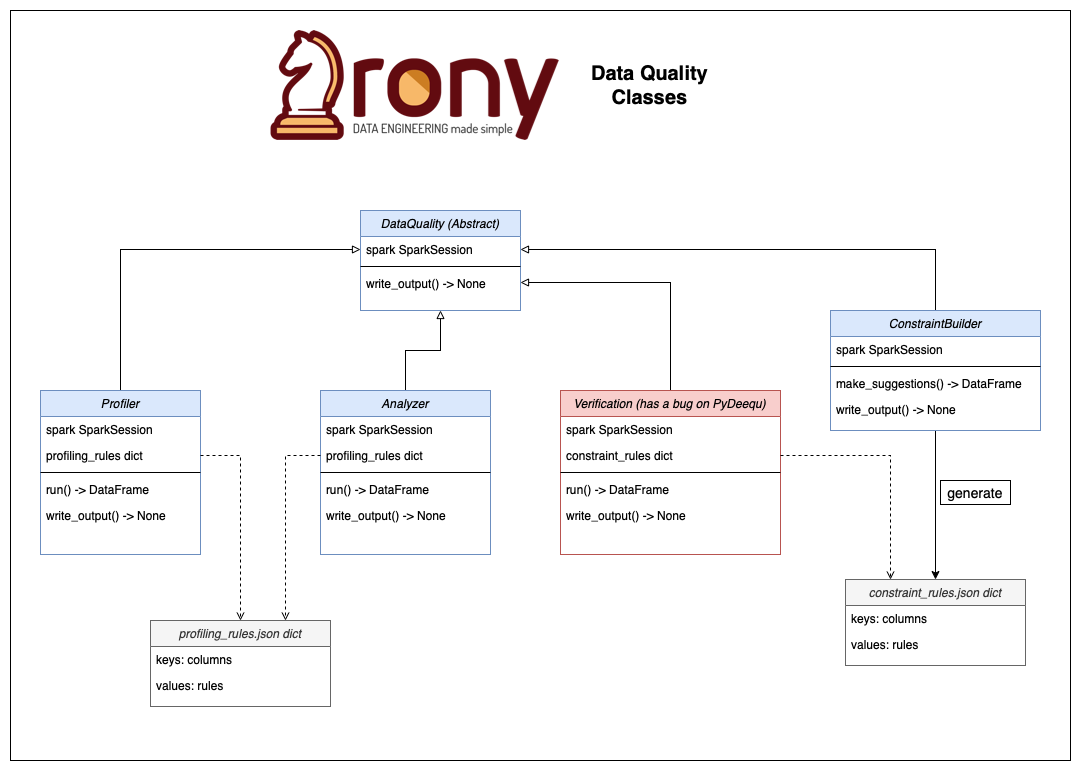

The diagram above was exported from draw.io. Its source (the exported page's mxGraphModel, read from the mxfile embedded in the PNG):
<mxGraphModel dx="1186" dy="823" grid="1" gridSize="10" guides="1" tooltips="1" connect="1" arrows="1" fold="1" page="1" pageScale="1" pageWidth="1169" pageHeight="827" math="0" shadow="0">
  <root>
    <mxCell id="WIyWlLk6GJQsqaUBKTNV-0" />
    <mxCell id="WIyWlLk6GJQsqaUBKTNV-1" parent="WIyWlLk6GJQsqaUBKTNV-0" />
    <mxCell id="7qvvzBhUS_ehddTjlUxv-10" value="" style="whiteSpace=wrap;html=1;fillColor=none;" parent="WIyWlLk6GJQsqaUBKTNV-1" vertex="1">
      <mxGeometry x="10" y="10" width="1060" height="750" as="geometry" />
    </mxCell>
    <mxCell id="7qvvzBhUS_ehddTjlUxv-67" value="generate" style="rounded=0;whiteSpace=wrap;html=1;fontSize=14;fillColor=none;" parent="WIyWlLk6GJQsqaUBKTNV-1" vertex="1">
      <mxGeometry x="940" y="480" width="70" height="24" as="geometry" />
    </mxCell>
    <mxCell id="7qvvzBhUS_ehddTjlUxv-11" value="&lt;font size=&quot;1&quot;&gt;&lt;b style=&quot;font-size: 20px&quot;&gt;Data Quality&lt;br&gt;Classes&lt;/b&gt;&lt;/font&gt;" style="text;html=1;strokeColor=none;fillColor=none;align=center;verticalAlign=middle;whiteSpace=wrap;rounded=0;" parent="WIyWlLk6GJQsqaUBKTNV-1" vertex="1">
      <mxGeometry x="558.89" y="55" width="181.11" height="60" as="geometry" />
    </mxCell>
    <mxCell id="7qvvzBhUS_ehddTjlUxv-18" value="DataQuality (Abstract)" style="swimlane;fontStyle=2;align=center;verticalAlign=top;childLayout=stackLayout;horizontal=1;startSize=26;horizontalStack=0;resizeParent=1;resizeLast=0;collapsible=1;marginBottom=0;rounded=0;shadow=0;strokeWidth=1;fillColor=#dae8fc;strokeColor=#6c8ebf;" parent="WIyWlLk6GJQsqaUBKTNV-1" vertex="1">
      <mxGeometry x="360" y="210" width="160" height="100" as="geometry">
        <mxRectangle x="230" y="140" width="160" height="26" as="alternateBounds" />
      </mxGeometry>
    </mxCell>
    <mxCell id="7qvvzBhUS_ehddTjlUxv-19" value="spark SparkSession" style="text;align=left;verticalAlign=top;spacingLeft=4;spacingRight=4;overflow=hidden;rotatable=0;points=[[0,0.5],[1,0.5]];portConstraint=eastwest;" parent="7qvvzBhUS_ehddTjlUxv-18" vertex="1">
      <mxGeometry y="26" width="160" height="26" as="geometry" />
    </mxCell>
    <mxCell id="7qvvzBhUS_ehddTjlUxv-21" value="" style="line;html=1;strokeWidth=1;align=left;verticalAlign=middle;spacingTop=-1;spacingLeft=3;spacingRight=3;rotatable=0;labelPosition=right;points=[];portConstraint=eastwest;" parent="7qvvzBhUS_ehddTjlUxv-18" vertex="1">
      <mxGeometry y="52" width="160" height="8" as="geometry" />
    </mxCell>
    <mxCell id="7qvvzBhUS_ehddTjlUxv-23" value="write_output() -&gt; None" style="text;align=left;verticalAlign=top;spacingLeft=4;spacingRight=4;overflow=hidden;rotatable=0;points=[[0,0.5],[1,0.5]];portConstraint=eastwest;" parent="7qvvzBhUS_ehddTjlUxv-18" vertex="1">
      <mxGeometry y="60" width="160" height="24" as="geometry" />
    </mxCell>
    <mxCell id="7qvvzBhUS_ehddTjlUxv-56" style="edgeStyle=orthogonalEdgeStyle;rounded=0;jumpSize=6;orthogonalLoop=1;jettySize=auto;html=1;entryX=0;entryY=0.5;entryDx=0;entryDy=0;fontSize=14;startArrow=none;startFill=0;endArrow=block;endFill=0;strokeWidth=1;" parent="WIyWlLk6GJQsqaUBKTNV-1" source="7qvvzBhUS_ehddTjlUxv-12" target="7qvvzBhUS_ehddTjlUxv-19" edge="1">
      <mxGeometry relative="1" as="geometry" />
    </mxCell>
    <mxCell id="7qvvzBhUS_ehddTjlUxv-12" value="Profiler" style="swimlane;fontStyle=2;align=center;verticalAlign=top;childLayout=stackLayout;horizontal=1;startSize=26;horizontalStack=0;resizeParent=1;resizeLast=0;collapsible=1;marginBottom=0;rounded=0;shadow=0;strokeWidth=1;fillColor=#dae8fc;strokeColor=#6c8ebf;" parent="WIyWlLk6GJQsqaUBKTNV-1" vertex="1">
      <mxGeometry x="40" y="390" width="160" height="164" as="geometry">
        <mxRectangle x="230" y="140" width="160" height="26" as="alternateBounds" />
      </mxGeometry>
    </mxCell>
    <mxCell id="7qvvzBhUS_ehddTjlUxv-13" value="spark SparkSession" style="text;align=left;verticalAlign=top;spacingLeft=4;spacingRight=4;overflow=hidden;rotatable=0;points=[[0,0.5],[1,0.5]];portConstraint=eastwest;" parent="7qvvzBhUS_ehddTjlUxv-12" vertex="1">
      <mxGeometry y="26" width="160" height="26" as="geometry" />
    </mxCell>
    <mxCell id="7qvvzBhUS_ehddTjlUxv-17" value="profiling_rules dict" style="text;align=left;verticalAlign=top;spacingLeft=4;spacingRight=4;overflow=hidden;rotatable=0;points=[[0,0.5],[1,0.5]];portConstraint=eastwest;" parent="7qvvzBhUS_ehddTjlUxv-12" vertex="1">
      <mxGeometry y="52" width="160" height="26" as="geometry" />
    </mxCell>
    <mxCell id="7qvvzBhUS_ehddTjlUxv-14" value="" style="line;html=1;strokeWidth=1;align=left;verticalAlign=middle;spacingTop=-1;spacingLeft=3;spacingRight=3;rotatable=0;labelPosition=right;points=[];portConstraint=eastwest;" parent="7qvvzBhUS_ehddTjlUxv-12" vertex="1">
      <mxGeometry y="78" width="160" height="8" as="geometry" />
    </mxCell>
    <mxCell id="7qvvzBhUS_ehddTjlUxv-29" value="run() -&gt; DataFrame" style="text;align=left;verticalAlign=top;spacingLeft=4;spacingRight=4;overflow=hidden;rotatable=0;points=[[0,0.5],[1,0.5]];portConstraint=eastwest;" parent="7qvvzBhUS_ehddTjlUxv-12" vertex="1">
      <mxGeometry y="86" width="160" height="26" as="geometry" />
    </mxCell>
    <mxCell id="7qvvzBhUS_ehddTjlUxv-16" value="write_output() -&gt; None" style="text;align=left;verticalAlign=top;spacingLeft=4;spacingRight=4;overflow=hidden;rotatable=0;points=[[0,0.5],[1,0.5]];portConstraint=eastwest;" parent="7qvvzBhUS_ehddTjlUxv-12" vertex="1">
      <mxGeometry y="112" width="160" height="26" as="geometry" />
    </mxCell>
    <mxCell id="7qvvzBhUS_ehddTjlUxv-57" style="edgeStyle=orthogonalEdgeStyle;rounded=0;jumpSize=6;orthogonalLoop=1;jettySize=auto;html=1;entryX=0.5;entryY=1;entryDx=0;entryDy=0;fontSize=14;startArrow=none;startFill=0;endArrow=block;endFill=0;strokeWidth=1;" parent="WIyWlLk6GJQsqaUBKTNV-1" source="7qvvzBhUS_ehddTjlUxv-30" target="7qvvzBhUS_ehddTjlUxv-18" edge="1">
      <mxGeometry relative="1" as="geometry" />
    </mxCell>
    <mxCell id="7qvvzBhUS_ehddTjlUxv-30" value="Analyzer" style="swimlane;fontStyle=2;align=center;verticalAlign=top;childLayout=stackLayout;horizontal=1;startSize=26;horizontalStack=0;resizeParent=1;resizeLast=0;collapsible=1;marginBottom=0;rounded=0;shadow=0;strokeWidth=1;fillColor=#dae8fc;strokeColor=#6c8ebf;" parent="WIyWlLk6GJQsqaUBKTNV-1" vertex="1">
      <mxGeometry x="320" y="390" width="170" height="164" as="geometry">
        <mxRectangle x="230" y="140" width="160" height="26" as="alternateBounds" />
      </mxGeometry>
    </mxCell>
    <mxCell id="7qvvzBhUS_ehddTjlUxv-31" value="spark SparkSession" style="text;align=left;verticalAlign=top;spacingLeft=4;spacingRight=4;overflow=hidden;rotatable=0;points=[[0,0.5],[1,0.5]];portConstraint=eastwest;" parent="7qvvzBhUS_ehddTjlUxv-30" vertex="1">
      <mxGeometry y="26" width="170" height="26" as="geometry" />
    </mxCell>
    <mxCell id="7qvvzBhUS_ehddTjlUxv-32" value="profiling_rules dict" style="text;align=left;verticalAlign=top;spacingLeft=4;spacingRight=4;overflow=hidden;rotatable=0;points=[[0,0.5],[1,0.5]];portConstraint=eastwest;" parent="7qvvzBhUS_ehddTjlUxv-30" vertex="1">
      <mxGeometry y="52" width="170" height="26" as="geometry" />
    </mxCell>
    <mxCell id="7qvvzBhUS_ehddTjlUxv-33" value="" style="line;html=1;strokeWidth=1;align=left;verticalAlign=middle;spacingTop=-1;spacingLeft=3;spacingRight=3;rotatable=0;labelPosition=right;points=[];portConstraint=eastwest;" parent="7qvvzBhUS_ehddTjlUxv-30" vertex="1">
      <mxGeometry y="78" width="170" height="8" as="geometry" />
    </mxCell>
    <mxCell id="7qvvzBhUS_ehddTjlUxv-35" value="run() -&gt; DataFrame" style="text;align=left;verticalAlign=top;spacingLeft=4;spacingRight=4;overflow=hidden;rotatable=0;points=[[0,0.5],[1,0.5]];portConstraint=eastwest;" parent="7qvvzBhUS_ehddTjlUxv-30" vertex="1">
      <mxGeometry y="86" width="170" height="26" as="geometry" />
    </mxCell>
    <mxCell id="7qvvzBhUS_ehddTjlUxv-36" value="write_output() -&gt; None" style="text;align=left;verticalAlign=top;spacingLeft=4;spacingRight=4;overflow=hidden;rotatable=0;points=[[0,0.5],[1,0.5]];portConstraint=eastwest;" parent="7qvvzBhUS_ehddTjlUxv-30" vertex="1">
      <mxGeometry y="112" width="170" height="26" as="geometry" />
    </mxCell>
    <mxCell id="7qvvzBhUS_ehddTjlUxv-55" style="edgeStyle=orthogonalEdgeStyle;rounded=0;jumpSize=6;orthogonalLoop=1;jettySize=auto;html=1;entryX=1;entryY=0.5;entryDx=0;entryDy=0;fontSize=14;startArrow=none;startFill=0;endArrow=block;endFill=0;strokeWidth=1;" parent="WIyWlLk6GJQsqaUBKTNV-1" source="7qvvzBhUS_ehddTjlUxv-39" target="7qvvzBhUS_ehddTjlUxv-19" edge="1">
      <mxGeometry relative="1" as="geometry" />
    </mxCell>
    <mxCell id="7qvvzBhUS_ehddTjlUxv-64" style="edgeStyle=orthogonalEdgeStyle;rounded=0;jumpSize=6;orthogonalLoop=1;jettySize=auto;html=1;fontSize=14;startArrow=none;startFill=0;endArrow=classic;endFill=1;strokeWidth=1;" parent="WIyWlLk6GJQsqaUBKTNV-1" source="7qvvzBhUS_ehddTjlUxv-39" target="7qvvzBhUS_ehddTjlUxv-58" edge="1">
      <mxGeometry relative="1" as="geometry" />
    </mxCell>
    <mxCell id="7qvvzBhUS_ehddTjlUxv-39" value="ConstraintBuilder" style="swimlane;fontStyle=2;align=center;verticalAlign=top;childLayout=stackLayout;horizontal=1;startSize=26;horizontalStack=0;resizeParent=1;resizeLast=0;collapsible=1;marginBottom=0;rounded=0;shadow=0;strokeWidth=1;fillColor=#dae8fc;strokeColor=#6c8ebf;" parent="WIyWlLk6GJQsqaUBKTNV-1" vertex="1">
      <mxGeometry x="830" y="310" width="210" height="120" as="geometry">
        <mxRectangle x="230" y="140" width="160" height="26" as="alternateBounds" />
      </mxGeometry>
    </mxCell>
    <mxCell id="7qvvzBhUS_ehddTjlUxv-40" value="spark SparkSession" style="text;align=left;verticalAlign=top;spacingLeft=4;spacingRight=4;overflow=hidden;rotatable=0;points=[[0,0.5],[1,0.5]];portConstraint=eastwest;" parent="7qvvzBhUS_ehddTjlUxv-39" vertex="1">
      <mxGeometry y="26" width="210" height="26" as="geometry" />
    </mxCell>
    <mxCell id="7qvvzBhUS_ehddTjlUxv-42" value="" style="line;html=1;strokeWidth=1;align=left;verticalAlign=middle;spacingTop=-1;spacingLeft=3;spacingRight=3;rotatable=0;labelPosition=right;points=[];portConstraint=eastwest;" parent="7qvvzBhUS_ehddTjlUxv-39" vertex="1">
      <mxGeometry y="52" width="210" height="8" as="geometry" />
    </mxCell>
    <mxCell id="7qvvzBhUS_ehddTjlUxv-44" value="make_suggestions() -&gt; DataFrame" style="text;align=left;verticalAlign=top;spacingLeft=4;spacingRight=4;overflow=hidden;rotatable=0;points=[[0,0.5],[1,0.5]];portConstraint=eastwest;" parent="7qvvzBhUS_ehddTjlUxv-39" vertex="1">
      <mxGeometry y="60" width="210" height="26" as="geometry" />
    </mxCell>
    <mxCell id="7qvvzBhUS_ehddTjlUxv-45" value="write_output() -&gt; None" style="text;align=left;verticalAlign=top;spacingLeft=4;spacingRight=4;overflow=hidden;rotatable=0;points=[[0,0.5],[1,0.5]];portConstraint=eastwest;" parent="7qvvzBhUS_ehddTjlUxv-39" vertex="1">
      <mxGeometry y="86" width="210" height="26" as="geometry" />
    </mxCell>
    <mxCell id="7qvvzBhUS_ehddTjlUxv-58" value="constraint_rules.json dict" style="swimlane;fontStyle=2;align=center;verticalAlign=top;childLayout=stackLayout;horizontal=1;startSize=26;horizontalStack=0;resizeParent=1;resizeLast=0;collapsible=1;marginBottom=0;rounded=0;shadow=0;strokeWidth=1;fillColor=#f5f5f5;fontColor=#333333;strokeColor=#666666;" parent="WIyWlLk6GJQsqaUBKTNV-1" vertex="1">
      <mxGeometry x="845" y="579" width="180" height="86" as="geometry">
        <mxRectangle x="230" y="140" width="160" height="26" as="alternateBounds" />
      </mxGeometry>
    </mxCell>
    <mxCell id="7qvvzBhUS_ehddTjlUxv-59" value="keys: columns" style="text;align=left;verticalAlign=top;spacingLeft=4;spacingRight=4;overflow=hidden;rotatable=0;points=[[0,0.5],[1,0.5]];portConstraint=eastwest;" parent="7qvvzBhUS_ehddTjlUxv-58" vertex="1">
      <mxGeometry y="26" width="180" height="26" as="geometry" />
    </mxCell>
    <mxCell id="7qvvzBhUS_ehddTjlUxv-60" value="values: rules" style="text;align=left;verticalAlign=top;spacingLeft=4;spacingRight=4;overflow=hidden;rotatable=0;points=[[0,0.5],[1,0.5]];portConstraint=eastwest;" parent="7qvvzBhUS_ehddTjlUxv-58" vertex="1">
      <mxGeometry y="52" width="180" height="26" as="geometry" />
    </mxCell>
    <mxCell id="NSRDTwcrWBqHwjDkJ_ok-0" value="profiling_rules.json dict" style="swimlane;fontStyle=2;align=center;verticalAlign=top;childLayout=stackLayout;horizontal=1;startSize=26;horizontalStack=0;resizeParent=1;resizeLast=0;collapsible=1;marginBottom=0;rounded=0;shadow=0;strokeWidth=1;fillColor=#f5f5f5;fontColor=#333333;strokeColor=#666666;" vertex="1" parent="WIyWlLk6GJQsqaUBKTNV-1">
      <mxGeometry x="150" y="620" width="180" height="86" as="geometry">
        <mxRectangle x="230" y="140" width="160" height="26" as="alternateBounds" />
      </mxGeometry>
    </mxCell>
    <mxCell id="NSRDTwcrWBqHwjDkJ_ok-1" value="keys: columns" style="text;align=left;verticalAlign=top;spacingLeft=4;spacingRight=4;overflow=hidden;rotatable=0;points=[[0,0.5],[1,0.5]];portConstraint=eastwest;" vertex="1" parent="NSRDTwcrWBqHwjDkJ_ok-0">
      <mxGeometry y="26" width="180" height="26" as="geometry" />
    </mxCell>
    <mxCell id="NSRDTwcrWBqHwjDkJ_ok-2" value="values: rules" style="text;align=left;verticalAlign=top;spacingLeft=4;spacingRight=4;overflow=hidden;rotatable=0;points=[[0,0.5],[1,0.5]];portConstraint=eastwest;" vertex="1" parent="NSRDTwcrWBqHwjDkJ_ok-0">
      <mxGeometry y="52" width="180" height="26" as="geometry" />
    </mxCell>
    <mxCell id="NSRDTwcrWBqHwjDkJ_ok-5" style="edgeStyle=orthogonalEdgeStyle;rounded=0;orthogonalLoop=1;jettySize=auto;html=1;dashed=1;endArrow=open;endFill=0;entryX=0.75;entryY=0;entryDx=0;entryDy=0;" edge="1" parent="WIyWlLk6GJQsqaUBKTNV-1" source="7qvvzBhUS_ehddTjlUxv-32" target="NSRDTwcrWBqHwjDkJ_ok-0">
      <mxGeometry relative="1" as="geometry" />
    </mxCell>
    <mxCell id="NSRDTwcrWBqHwjDkJ_ok-7" style="edgeStyle=orthogonalEdgeStyle;rounded=0;orthogonalLoop=1;jettySize=auto;html=1;entryX=0.5;entryY=0;entryDx=0;entryDy=0;dashed=1;endArrow=open;endFill=0;" edge="1" parent="WIyWlLk6GJQsqaUBKTNV-1" source="7qvvzBhUS_ehddTjlUxv-17" target="NSRDTwcrWBqHwjDkJ_ok-0">
      <mxGeometry relative="1" as="geometry" />
    </mxCell>
    <mxCell id="NSRDTwcrWBqHwjDkJ_ok-14" style="edgeStyle=orthogonalEdgeStyle;rounded=0;orthogonalLoop=1;jettySize=auto;html=1;entryX=1;entryY=0.5;entryDx=0;entryDy=0;endArrow=block;endFill=0;" edge="1" parent="WIyWlLk6GJQsqaUBKTNV-1" source="NSRDTwcrWBqHwjDkJ_ok-8" target="7qvvzBhUS_ehddTjlUxv-23">
      <mxGeometry relative="1" as="geometry" />
    </mxCell>
    <mxCell id="NSRDTwcrWBqHwjDkJ_ok-8" value="Verification (has a bug on PyDeequ)" style="swimlane;fontStyle=2;align=center;verticalAlign=top;childLayout=stackLayout;horizontal=1;startSize=26;horizontalStack=0;resizeParent=1;resizeLast=0;collapsible=1;marginBottom=0;rounded=0;shadow=0;strokeWidth=1;fillColor=#f8cecc;strokeColor=#b85450;" vertex="1" parent="WIyWlLk6GJQsqaUBKTNV-1">
      <mxGeometry x="560" y="390" width="220" height="164" as="geometry">
        <mxRectangle x="230" y="140" width="160" height="26" as="alternateBounds" />
      </mxGeometry>
    </mxCell>
    <mxCell id="NSRDTwcrWBqHwjDkJ_ok-9" value="spark SparkSession" style="text;align=left;verticalAlign=top;spacingLeft=4;spacingRight=4;overflow=hidden;rotatable=0;points=[[0,0.5],[1,0.5]];portConstraint=eastwest;" vertex="1" parent="NSRDTwcrWBqHwjDkJ_ok-8">
      <mxGeometry y="26" width="220" height="26" as="geometry" />
    </mxCell>
    <mxCell id="NSRDTwcrWBqHwjDkJ_ok-10" value="constraint_rules dict" style="text;align=left;verticalAlign=top;spacingLeft=4;spacingRight=4;overflow=hidden;rotatable=0;points=[[0,0.5],[1,0.5]];portConstraint=eastwest;" vertex="1" parent="NSRDTwcrWBqHwjDkJ_ok-8">
      <mxGeometry y="52" width="220" height="26" as="geometry" />
    </mxCell>
    <mxCell id="NSRDTwcrWBqHwjDkJ_ok-11" value="" style="line;html=1;strokeWidth=1;align=left;verticalAlign=middle;spacingTop=-1;spacingLeft=3;spacingRight=3;rotatable=0;labelPosition=right;points=[];portConstraint=eastwest;" vertex="1" parent="NSRDTwcrWBqHwjDkJ_ok-8">
      <mxGeometry y="78" width="220" height="8" as="geometry" />
    </mxCell>
    <mxCell id="NSRDTwcrWBqHwjDkJ_ok-12" value="run() -&gt; DataFrame" style="text;align=left;verticalAlign=top;spacingLeft=4;spacingRight=4;overflow=hidden;rotatable=0;points=[[0,0.5],[1,0.5]];portConstraint=eastwest;" vertex="1" parent="NSRDTwcrWBqHwjDkJ_ok-8">
      <mxGeometry y="86" width="220" height="26" as="geometry" />
    </mxCell>
    <mxCell id="NSRDTwcrWBqHwjDkJ_ok-13" value="write_output() -&gt; None" style="text;align=left;verticalAlign=top;spacingLeft=4;spacingRight=4;overflow=hidden;rotatable=0;points=[[0,0.5],[1,0.5]];portConstraint=eastwest;" vertex="1" parent="NSRDTwcrWBqHwjDkJ_ok-8">
      <mxGeometry y="112" width="220" height="26" as="geometry" />
    </mxCell>
    <mxCell id="NSRDTwcrWBqHwjDkJ_ok-15" style="edgeStyle=orthogonalEdgeStyle;rounded=0;orthogonalLoop=1;jettySize=auto;html=1;entryX=0.25;entryY=0;entryDx=0;entryDy=0;endArrow=open;endFill=0;dashed=1;" edge="1" parent="WIyWlLk6GJQsqaUBKTNV-1" source="NSRDTwcrWBqHwjDkJ_ok-10" target="7qvvzBhUS_ehddTjlUxv-58">
      <mxGeometry relative="1" as="geometry" />
    </mxCell>
    <mxCell id="NSRDTwcrWBqHwjDkJ_ok-16" value="" style="shape=image;imageAspect=0;aspect=fixed;verticalLabelPosition=bottom;verticalAlign=top;fontSize=18;image=https://raw.githubusercontent.com/A3Data/rony/main/img/Logo_Rony_horizontal.png;" vertex="1" parent="WIyWlLk6GJQsqaUBKTNV-1">
      <mxGeometry x="270" y="30" width="288.89" height="110" as="geometry" />
    </mxCell>
  </root>
</mxGraphModel>